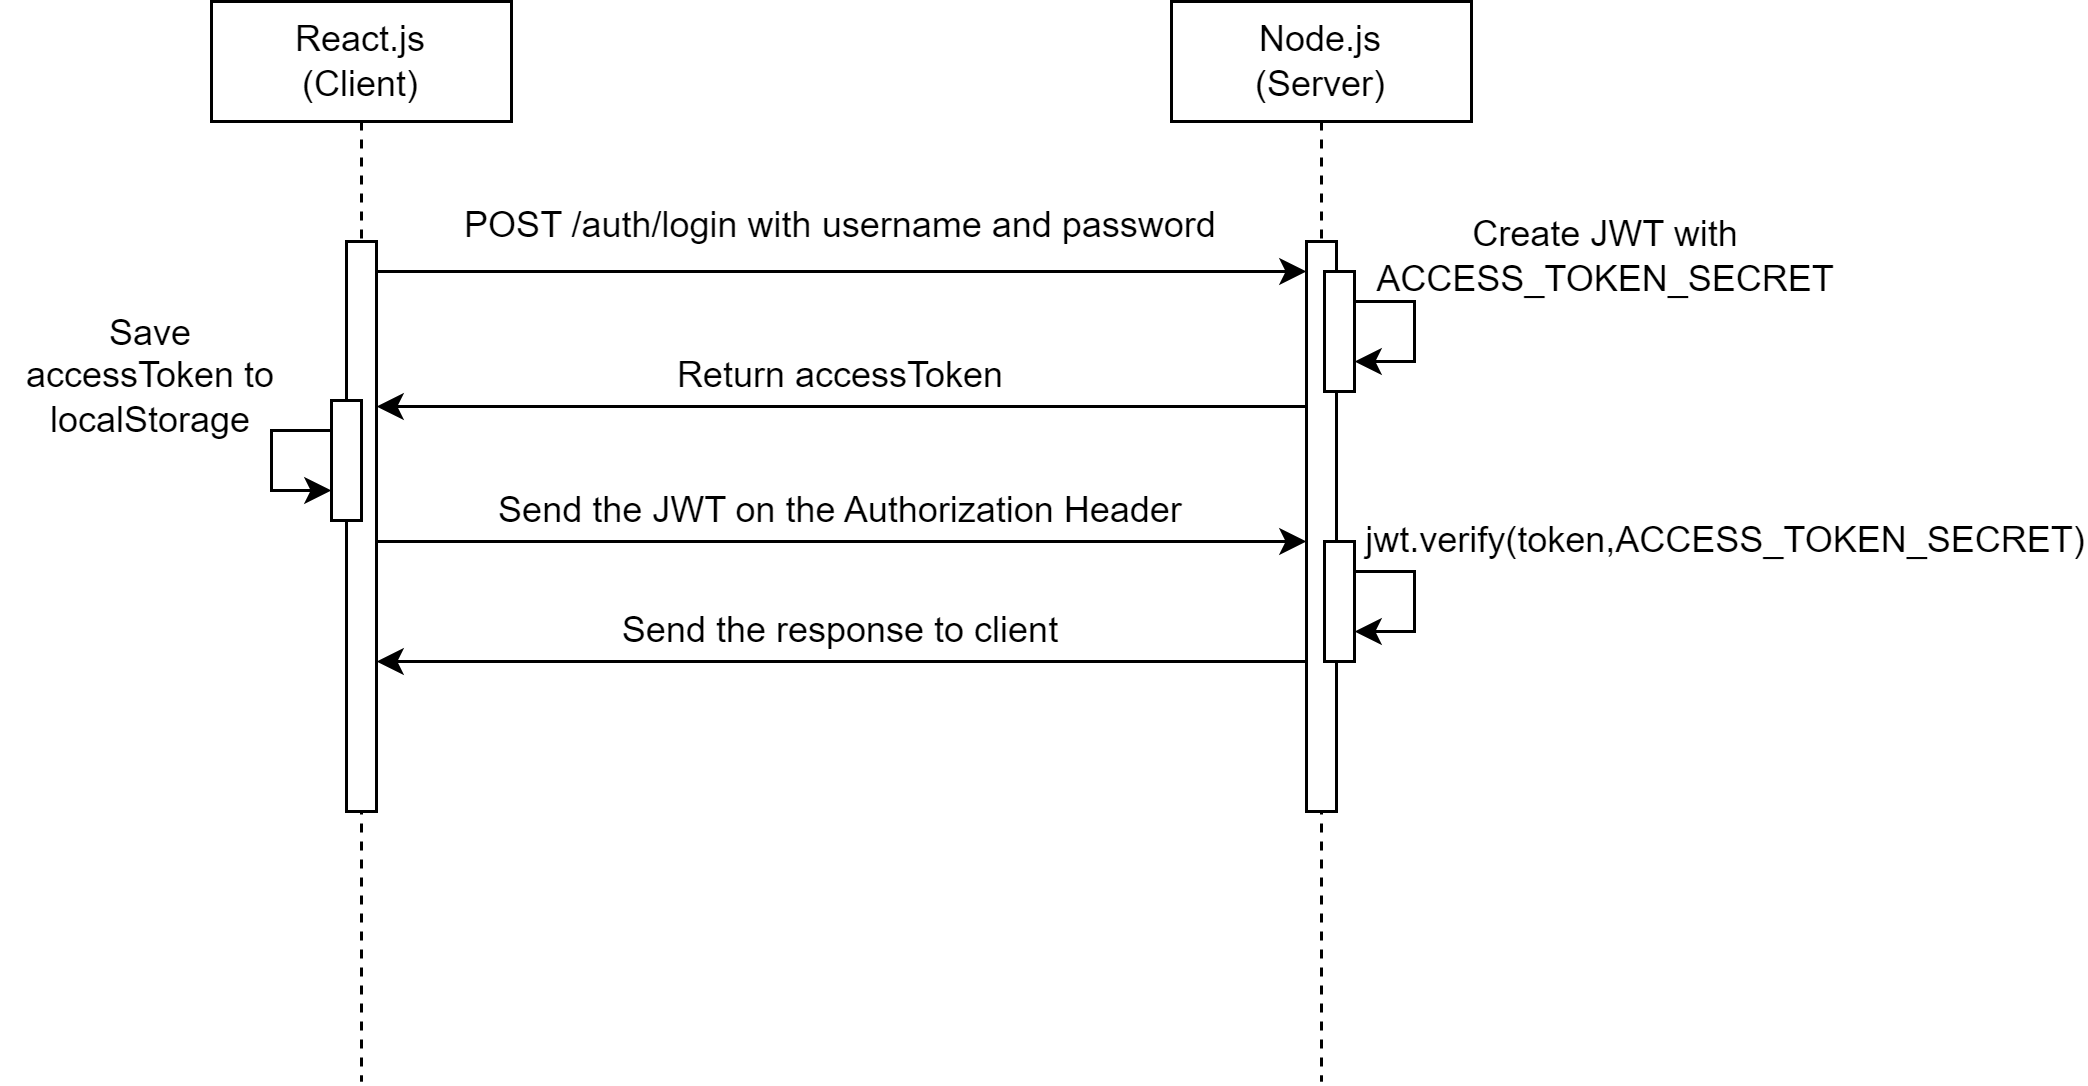

The diagram above was exported from draw.io. Its source (the exported page's mxGraphModel, read from the mxfile embedded in the PNG):
<mxGraphModel dx="863" dy="418" grid="1" gridSize="10" guides="1" tooltips="1" connect="1" arrows="1" fold="1" page="1" pageScale="1" pageWidth="850" pageHeight="1100" math="0" shadow="0">
  <root>
    <mxCell id="0" />
    <mxCell id="1" parent="0" />
    <mxCell id="c3zvvCpYIQOxK_N1lzKl-1" value="React.js&lt;br&gt;(Client)" style="shape=umlLifeline;perimeter=lifelinePerimeter;whiteSpace=wrap;html=1;container=0;dropTarget=0;collapsible=0;recursiveResize=0;outlineConnect=0;portConstraint=eastwest;newEdgeStyle={&quot;edgeStyle&quot;:&quot;elbowEdgeStyle&quot;,&quot;elbow&quot;:&quot;vertical&quot;,&quot;curved&quot;:0,&quot;rounded&quot;:0};" vertex="1" parent="1">
      <mxGeometry x="130" y="10" width="100" height="360" as="geometry" />
    </mxCell>
    <mxCell id="c3zvvCpYIQOxK_N1lzKl-2" value="" style="html=1;points=[];perimeter=orthogonalPerimeter;outlineConnect=0;targetShapes=umlLifeline;portConstraint=eastwest;newEdgeStyle={&quot;edgeStyle&quot;:&quot;elbowEdgeStyle&quot;,&quot;elbow&quot;:&quot;vertical&quot;,&quot;curved&quot;:0,&quot;rounded&quot;:0};" vertex="1" parent="c3zvvCpYIQOxK_N1lzKl-1">
      <mxGeometry x="45" y="80" width="10" height="190" as="geometry" />
    </mxCell>
    <mxCell id="c3zvvCpYIQOxK_N1lzKl-17" value="" style="html=1;points=[];perimeter=orthogonalPerimeter;outlineConnect=0;targetShapes=umlLifeline;portConstraint=eastwest;newEdgeStyle={&quot;edgeStyle&quot;:&quot;elbowEdgeStyle&quot;,&quot;elbow&quot;:&quot;vertical&quot;,&quot;curved&quot;:0,&quot;rounded&quot;:0};" vertex="1" parent="c3zvvCpYIQOxK_N1lzKl-1">
      <mxGeometry x="40" y="133" width="10" height="40" as="geometry" />
    </mxCell>
    <mxCell id="c3zvvCpYIQOxK_N1lzKl-18" style="edgeStyle=elbowEdgeStyle;rounded=0;orthogonalLoop=1;jettySize=auto;html=1;elbow=vertical;curved=0;" edge="1" parent="c3zvvCpYIQOxK_N1lzKl-1" source="c3zvvCpYIQOxK_N1lzKl-17" target="c3zvvCpYIQOxK_N1lzKl-17">
      <mxGeometry relative="1" as="geometry">
        <Array as="points">
          <mxPoint x="20" y="153" />
        </Array>
      </mxGeometry>
    </mxCell>
    <mxCell id="c3zvvCpYIQOxK_N1lzKl-3" value="Node.js&lt;br&gt;(Server)" style="shape=umlLifeline;perimeter=lifelinePerimeter;whiteSpace=wrap;html=1;container=0;dropTarget=0;collapsible=0;recursiveResize=0;outlineConnect=0;portConstraint=eastwest;newEdgeStyle={&quot;edgeStyle&quot;:&quot;elbowEdgeStyle&quot;,&quot;elbow&quot;:&quot;vertical&quot;,&quot;curved&quot;:0,&quot;rounded&quot;:0};" vertex="1" parent="1">
      <mxGeometry x="450" y="10" width="100" height="360" as="geometry" />
    </mxCell>
    <mxCell id="c3zvvCpYIQOxK_N1lzKl-4" value="" style="html=1;points=[];perimeter=orthogonalPerimeter;outlineConnect=0;targetShapes=umlLifeline;portConstraint=eastwest;newEdgeStyle={&quot;edgeStyle&quot;:&quot;elbowEdgeStyle&quot;,&quot;elbow&quot;:&quot;vertical&quot;,&quot;curved&quot;:0,&quot;rounded&quot;:0};" vertex="1" parent="c3zvvCpYIQOxK_N1lzKl-3">
      <mxGeometry x="45" y="80" width="10" height="190" as="geometry" />
    </mxCell>
    <mxCell id="c3zvvCpYIQOxK_N1lzKl-7" value="" style="html=1;points=[];perimeter=orthogonalPerimeter;outlineConnect=0;targetShapes=umlLifeline;portConstraint=eastwest;newEdgeStyle={&quot;edgeStyle&quot;:&quot;elbowEdgeStyle&quot;,&quot;elbow&quot;:&quot;vertical&quot;,&quot;curved&quot;:0,&quot;rounded&quot;:0};" vertex="1" parent="c3zvvCpYIQOxK_N1lzKl-3">
      <mxGeometry x="51" y="90" width="10" height="40" as="geometry" />
    </mxCell>
    <mxCell id="c3zvvCpYIQOxK_N1lzKl-8" style="edgeStyle=elbowEdgeStyle;rounded=0;orthogonalLoop=1;jettySize=auto;html=1;elbow=vertical;curved=0;" edge="1" parent="c3zvvCpYIQOxK_N1lzKl-3" source="c3zvvCpYIQOxK_N1lzKl-7" target="c3zvvCpYIQOxK_N1lzKl-7">
      <mxGeometry relative="1" as="geometry" />
    </mxCell>
    <mxCell id="c3zvvCpYIQOxK_N1lzKl-22" value="" style="html=1;points=[];perimeter=orthogonalPerimeter;outlineConnect=0;targetShapes=umlLifeline;portConstraint=eastwest;newEdgeStyle={&quot;edgeStyle&quot;:&quot;elbowEdgeStyle&quot;,&quot;elbow&quot;:&quot;vertical&quot;,&quot;curved&quot;:0,&quot;rounded&quot;:0};" vertex="1" parent="c3zvvCpYIQOxK_N1lzKl-3">
      <mxGeometry x="51" y="180" width="10" height="40" as="geometry" />
    </mxCell>
    <mxCell id="c3zvvCpYIQOxK_N1lzKl-23" style="edgeStyle=elbowEdgeStyle;rounded=0;orthogonalLoop=1;jettySize=auto;html=1;elbow=vertical;curved=0;" edge="1" parent="c3zvvCpYIQOxK_N1lzKl-3" source="c3zvvCpYIQOxK_N1lzKl-22" target="c3zvvCpYIQOxK_N1lzKl-22">
      <mxGeometry relative="1" as="geometry" />
    </mxCell>
    <mxCell id="c3zvvCpYIQOxK_N1lzKl-9" value="POST /auth/login with username and password" style="text;html=1;strokeColor=none;fillColor=none;align=center;verticalAlign=middle;whiteSpace=wrap;rounded=0;" vertex="1" parent="1">
      <mxGeometry x="210" y="70" width="260" height="30" as="geometry" />
    </mxCell>
    <mxCell id="c3zvvCpYIQOxK_N1lzKl-10" style="edgeStyle=elbowEdgeStyle;rounded=0;orthogonalLoop=1;jettySize=auto;html=1;elbow=vertical;curved=0;" edge="1" parent="1" source="c3zvvCpYIQOxK_N1lzKl-2" target="c3zvvCpYIQOxK_N1lzKl-4">
      <mxGeometry relative="1" as="geometry">
        <Array as="points">
          <mxPoint x="380" y="100" />
          <mxPoint x="320" y="110" />
          <mxPoint x="430" y="80" />
        </Array>
      </mxGeometry>
    </mxCell>
    <mxCell id="c3zvvCpYIQOxK_N1lzKl-12" value="Create JWT with ACCESS_TOKEN_SECRET" style="text;html=1;strokeColor=none;fillColor=none;align=center;verticalAlign=middle;whiteSpace=wrap;rounded=0;" vertex="1" parent="1">
      <mxGeometry x="510" y="80" width="170" height="30" as="geometry" />
    </mxCell>
    <mxCell id="c3zvvCpYIQOxK_N1lzKl-13" style="edgeStyle=elbowEdgeStyle;rounded=0;orthogonalLoop=1;jettySize=auto;html=1;elbow=vertical;curved=0;" edge="1" parent="1">
      <mxGeometry relative="1" as="geometry">
        <Array as="points">
          <mxPoint x="310" y="145" />
        </Array>
        <mxPoint x="495" y="145" as="sourcePoint" />
        <mxPoint x="185" y="145" as="targetPoint" />
      </mxGeometry>
    </mxCell>
    <mxCell id="c3zvvCpYIQOxK_N1lzKl-14" value="Return accessToken" style="text;html=1;strokeColor=none;fillColor=none;align=center;verticalAlign=middle;whiteSpace=wrap;rounded=0;" vertex="1" parent="1">
      <mxGeometry x="220" y="120" width="240" height="30" as="geometry" />
    </mxCell>
    <mxCell id="c3zvvCpYIQOxK_N1lzKl-19" value="Save accessToken to localStorage" style="text;html=1;strokeColor=none;fillColor=none;align=center;verticalAlign=middle;whiteSpace=wrap;rounded=0;" vertex="1" parent="1">
      <mxGeometry x="60" y="120" width="100" height="30" as="geometry" />
    </mxCell>
    <mxCell id="c3zvvCpYIQOxK_N1lzKl-20" style="edgeStyle=elbowEdgeStyle;rounded=0;orthogonalLoop=1;jettySize=auto;html=1;elbow=vertical;curved=0;" edge="1" parent="1" source="c3zvvCpYIQOxK_N1lzKl-2" target="c3zvvCpYIQOxK_N1lzKl-4">
      <mxGeometry relative="1" as="geometry">
        <Array as="points">
          <mxPoint x="390" y="190" />
        </Array>
      </mxGeometry>
    </mxCell>
    <mxCell id="c3zvvCpYIQOxK_N1lzKl-21" value="Send the JWT on the&amp;nbsp;Authorization Header" style="text;html=1;strokeColor=none;fillColor=none;align=center;verticalAlign=middle;whiteSpace=wrap;rounded=0;" vertex="1" parent="1">
      <mxGeometry x="220" y="165" width="240" height="30" as="geometry" />
    </mxCell>
    <mxCell id="c3zvvCpYIQOxK_N1lzKl-25" value="jwt.verify(token,ACCESS_TOKEN_SECRET)" style="text;html=1;strokeColor=none;fillColor=none;align=center;verticalAlign=middle;whiteSpace=wrap;rounded=0;" vertex="1" parent="1">
      <mxGeometry x="530" y="175" width="210" height="30" as="geometry" />
    </mxCell>
    <mxCell id="c3zvvCpYIQOxK_N1lzKl-26" style="edgeStyle=elbowEdgeStyle;rounded=0;orthogonalLoop=1;jettySize=auto;html=1;elbow=vertical;curved=0;" edge="1" parent="1" source="c3zvvCpYIQOxK_N1lzKl-4" target="c3zvvCpYIQOxK_N1lzKl-2">
      <mxGeometry relative="1" as="geometry">
        <Array as="points">
          <mxPoint x="330" y="230" />
        </Array>
      </mxGeometry>
    </mxCell>
    <mxCell id="c3zvvCpYIQOxK_N1lzKl-27" value="Send the response to client" style="text;html=1;strokeColor=none;fillColor=none;align=center;verticalAlign=middle;whiteSpace=wrap;rounded=0;" vertex="1" parent="1">
      <mxGeometry x="220" y="205" width="240" height="30" as="geometry" />
    </mxCell>
  </root>
</mxGraphModel>